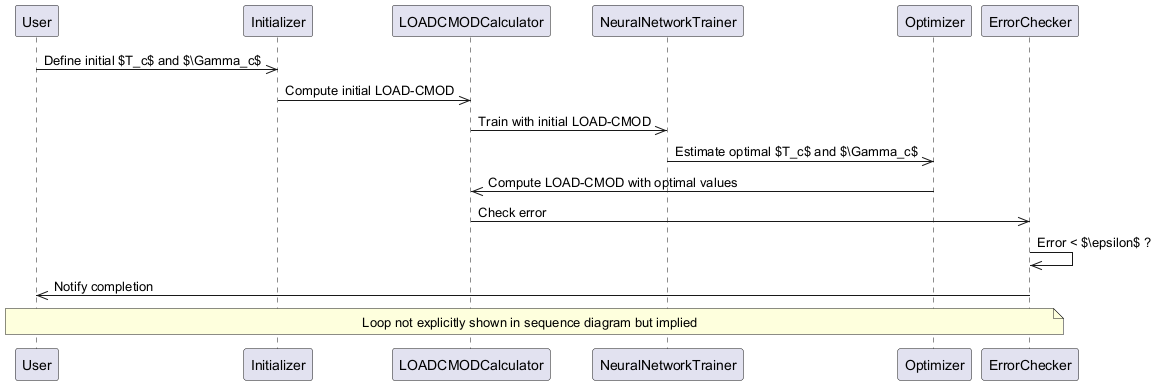

The diagram above was rendered by PlantUML. Its source (embedded in the PNG):
@startuml
participant User
participant Initializer
participant LOADCMODCalculator
participant NeuralNetworkTrainer
participant Optimizer
participant ErrorChecker
User ->> Initializer : Define initial $T_c$ and $\Gamma_c$
Initializer ->> LOADCMODCalculator : Compute initial LOAD-CMOD
LOADCMODCalculator ->> NeuralNetworkTrainer : Train with initial LOAD-CMOD
NeuralNetworkTrainer ->> Optimizer : Estimate optimal $T_c$ and $\Gamma_c$
Optimizer ->> LOADCMODCalculator : Compute LOAD-CMOD with optimal values
LOADCMODCalculator ->> ErrorChecker : Check error
ErrorChecker ->> ErrorChecker : Error < $\epsilon$ ?
ErrorChecker ->> User : Notify completion
note over User,ErrorChecker : Loop not explicitly shown in sequence diagram but implied
@enduml